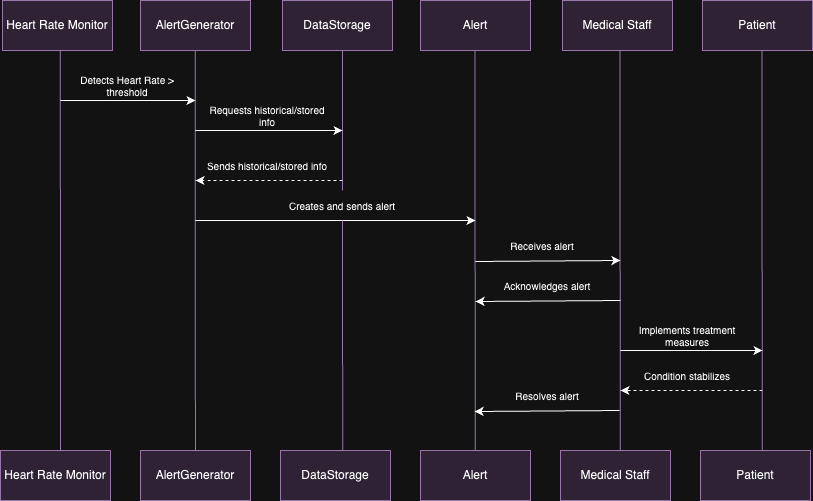

The diagram above was exported from draw.io. Its source (the exported page's mxGraphModel, read from the mxfile embedded in the PNG):
<mxGraphModel dx="1057" dy="1003" grid="1" gridSize="10" guides="1" tooltips="1" connect="1" arrows="1" fold="1" page="1" pageScale="1" pageWidth="827" pageHeight="1169" math="0" shadow="0">
  <root>
    <mxCell id="0" />
    <mxCell id="1" parent="0" />
    <mxCell id="HJ-7r40l7u2T1mGY8m52-6" value="Heart Rate Monitor" style="html=1;whiteSpace=wrap;fillColor=#e1d5e7;strokeColor=#9673a6;" vertex="1" parent="1">
      <mxGeometry x="10" y="10" width="110" height="50" as="geometry" />
    </mxCell>
    <mxCell id="HJ-7r40l7u2T1mGY8m52-7" value="AlertGenerator" style="html=1;whiteSpace=wrap;fillColor=#e1d5e7;strokeColor=#9673a6;" vertex="1" parent="1">
      <mxGeometry x="148" y="10" width="110" height="50" as="geometry" />
    </mxCell>
    <mxCell id="HJ-7r40l7u2T1mGY8m52-8" value="DataStorage" style="html=1;whiteSpace=wrap;fillColor=#e1d5e7;strokeColor=#9673a6;" vertex="1" parent="1">
      <mxGeometry x="290" y="10" width="110" height="50" as="geometry" />
    </mxCell>
    <mxCell id="HJ-7r40l7u2T1mGY8m52-9" value="Alert" style="html=1;whiteSpace=wrap;fillColor=#e1d5e7;strokeColor=#9673a6;" vertex="1" parent="1">
      <mxGeometry x="428" y="10" width="110" height="50" as="geometry" />
    </mxCell>
    <mxCell id="HJ-7r40l7u2T1mGY8m52-10" value="Medical Staff" style="html=1;whiteSpace=wrap;fillColor=#e1d5e7;strokeColor=#9673a6;" vertex="1" parent="1">
      <mxGeometry x="570" y="10" width="110" height="50" as="geometry" />
    </mxCell>
    <mxCell id="HJ-7r40l7u2T1mGY8m52-11" value="Patient" style="html=1;whiteSpace=wrap;fillColor=#e1d5e7;strokeColor=#9673a6;" vertex="1" parent="1">
      <mxGeometry x="710" y="10" width="110" height="50" as="geometry" />
    </mxCell>
    <mxCell id="HJ-7r40l7u2T1mGY8m52-14" value="Heart Rate Monitor" style="html=1;whiteSpace=wrap;fillColor=#e1d5e7;strokeColor=#9673a6;" vertex="1" parent="1">
      <mxGeometry x="8" y="460" width="110" height="50" as="geometry" />
    </mxCell>
    <mxCell id="HJ-7r40l7u2T1mGY8m52-15" value="AlertGenerator" style="html=1;whiteSpace=wrap;fillColor=#e1d5e7;strokeColor=#9673a6;" vertex="1" parent="1">
      <mxGeometry x="148" y="460" width="110" height="50" as="geometry" />
    </mxCell>
    <mxCell id="HJ-7r40l7u2T1mGY8m52-16" value="DataStorage" style="html=1;whiteSpace=wrap;fillColor=#e1d5e7;strokeColor=#9673a6;" vertex="1" parent="1">
      <mxGeometry x="288" y="460" width="110" height="50" as="geometry" />
    </mxCell>
    <mxCell id="HJ-7r40l7u2T1mGY8m52-17" value="Alert" style="html=1;whiteSpace=wrap;fillColor=#e1d5e7;strokeColor=#9673a6;" vertex="1" parent="1">
      <mxGeometry x="428" y="460" width="110" height="50" as="geometry" />
    </mxCell>
    <mxCell id="HJ-7r40l7u2T1mGY8m52-18" value="Medical Staff" style="html=1;whiteSpace=wrap;fillColor=#e1d5e7;strokeColor=#9673a6;" vertex="1" parent="1">
      <mxGeometry x="568" y="460" width="110" height="50" as="geometry" />
    </mxCell>
    <mxCell id="HJ-7r40l7u2T1mGY8m52-19" value="Patient" style="html=1;whiteSpace=wrap;fillColor=#e1d5e7;strokeColor=#9673a6;" vertex="1" parent="1">
      <mxGeometry x="708" y="460" width="110" height="50" as="geometry" />
    </mxCell>
    <mxCell id="HJ-7r40l7u2T1mGY8m52-20" value="" style="endArrow=none;html=1;rounded=0;fillColor=#e1d5e7;strokeColor=#9673a6;" edge="1" parent="1">
      <mxGeometry width="50" height="50" relative="1" as="geometry">
        <mxPoint x="68" y="460" as="sourcePoint" />
        <mxPoint x="67.81" y="60" as="targetPoint" />
      </mxGeometry>
    </mxCell>
    <mxCell id="HJ-7r40l7u2T1mGY8m52-21" value="" style="endArrow=none;html=1;rounded=0;fillColor=#e1d5e7;strokeColor=#9673a6;" edge="1" parent="1">
      <mxGeometry width="50" height="50" relative="1" as="geometry">
        <mxPoint x="202.89999999999998" y="460" as="sourcePoint" />
        <mxPoint x="202.70999999999998" y="60" as="targetPoint" />
      </mxGeometry>
    </mxCell>
    <mxCell id="HJ-7r40l7u2T1mGY8m52-22" value="" style="endArrow=none;html=1;rounded=0;fillColor=#e1d5e7;strokeColor=#9673a6;" edge="1" parent="1" source="HJ-7r40l7u2T1mGY8m52-41">
      <mxGeometry width="50" height="50" relative="1" as="geometry">
        <mxPoint x="350.18999999999994" y="460" as="sourcePoint" />
        <mxPoint x="349.99999999999994" y="60" as="targetPoint" />
      </mxGeometry>
    </mxCell>
    <mxCell id="HJ-7r40l7u2T1mGY8m52-23" value="" style="endArrow=none;html=1;rounded=0;fillColor=#e1d5e7;strokeColor=#9673a6;" edge="1" parent="1">
      <mxGeometry width="50" height="50" relative="1" as="geometry">
        <mxPoint x="482.71" y="460" as="sourcePoint" />
        <mxPoint x="482.52" y="60" as="targetPoint" />
      </mxGeometry>
    </mxCell>
    <mxCell id="HJ-7r40l7u2T1mGY8m52-24" value="" style="endArrow=none;html=1;rounded=0;fillColor=#e1d5e7;strokeColor=#9673a6;" edge="1" parent="1">
      <mxGeometry width="50" height="50" relative="1" as="geometry">
        <mxPoint x="627.71" y="460" as="sourcePoint" />
        <mxPoint x="627.52" y="60" as="targetPoint" />
      </mxGeometry>
    </mxCell>
    <mxCell id="HJ-7r40l7u2T1mGY8m52-25" value="" style="endArrow=classic;html=1;rounded=0;strokeWidth=1;endSize=6;startSize=6;sourcePerimeterSpacing=0;targetPerimeterSpacing=0;curved=0;" edge="1" parent="1">
      <mxGeometry width="50" height="50" relative="1" as="geometry">
        <mxPoint x="68" y="110" as="sourcePoint" />
        <mxPoint x="203" y="110" as="targetPoint" />
      </mxGeometry>
    </mxCell>
    <mxCell id="HJ-7r40l7u2T1mGY8m52-26" value="" style="endArrow=classic;html=1;rounded=0;strokeWidth=1;endSize=6;startSize=6;sourcePerimeterSpacing=0;targetPerimeterSpacing=0;curved=0;" edge="1" parent="1">
      <mxGeometry width="50" height="50" relative="1" as="geometry">
        <mxPoint x="203" y="140" as="sourcePoint" />
        <mxPoint x="350" y="140" as="targetPoint" />
      </mxGeometry>
    </mxCell>
    <mxCell id="HJ-7r40l7u2T1mGY8m52-27" value="" style="endArrow=classic;html=1;rounded=0;strokeWidth=1;endSize=6;startSize=6;sourcePerimeterSpacing=0;targetPerimeterSpacing=0;curved=0;" edge="1" parent="1">
      <mxGeometry width="50" height="50" relative="1" as="geometry">
        <mxPoint x="203" y="230" as="sourcePoint" />
        <mxPoint x="483" y="230" as="targetPoint" />
      </mxGeometry>
    </mxCell>
    <mxCell id="HJ-7r40l7u2T1mGY8m52-28" value="" style="endArrow=classic;html=1;rounded=0;strokeWidth=1;endSize=6;startSize=6;sourcePerimeterSpacing=0;targetPerimeterSpacing=0;curved=0;" edge="1" parent="1">
      <mxGeometry width="50" height="50" relative="1" as="geometry">
        <mxPoint x="483" y="271" as="sourcePoint" />
        <mxPoint x="628" y="270" as="targetPoint" />
      </mxGeometry>
    </mxCell>
    <mxCell id="HJ-7r40l7u2T1mGY8m52-29" value="" style="endArrow=none;html=1;rounded=0;fillColor=#e1d5e7;strokeColor=#9673a6;" edge="1" parent="1">
      <mxGeometry width="50" height="50" relative="1" as="geometry">
        <mxPoint x="769.71" y="460" as="sourcePoint" />
        <mxPoint x="769.52" y="60" as="targetPoint" />
      </mxGeometry>
    </mxCell>
    <mxCell id="HJ-7r40l7u2T1mGY8m52-30" value="" style="endArrow=classic;html=1;rounded=0;strokeWidth=1;endSize=6;startSize=6;sourcePerimeterSpacing=0;targetPerimeterSpacing=0;curved=0;" edge="1" parent="1">
      <mxGeometry width="50" height="50" relative="1" as="geometry">
        <mxPoint x="628" y="360" as="sourcePoint" />
        <mxPoint x="770" y="360" as="targetPoint" />
      </mxGeometry>
    </mxCell>
    <mxCell id="HJ-7r40l7u2T1mGY8m52-33" value="" style="endArrow=classic;html=1;rounded=0;strokeWidth=1;endSize=6;startSize=6;sourcePerimeterSpacing=0;targetPerimeterSpacing=0;curved=0;dashed=1;" edge="1" parent="1">
      <mxGeometry width="50" height="50" relative="1" as="geometry">
        <mxPoint x="350" y="190" as="sourcePoint" />
        <mxPoint x="203" y="190" as="targetPoint" />
      </mxGeometry>
    </mxCell>
    <mxCell id="HJ-7r40l7u2T1mGY8m52-34" value="" style="endArrow=classic;html=1;rounded=0;strokeWidth=1;endSize=6;startSize=6;sourcePerimeterSpacing=0;targetPerimeterSpacing=0;curved=0;" edge="1" parent="1">
      <mxGeometry width="50" height="50" relative="1" as="geometry">
        <mxPoint x="628" y="310" as="sourcePoint" />
        <mxPoint x="483" y="311" as="targetPoint" />
      </mxGeometry>
    </mxCell>
    <mxCell id="HJ-7r40l7u2T1mGY8m52-35" value="" style="endArrow=classic;html=1;rounded=0;strokeWidth=1;endSize=6;startSize=6;sourcePerimeterSpacing=0;targetPerimeterSpacing=0;curved=0;" edge="1" parent="1">
      <mxGeometry width="50" height="50" relative="1" as="geometry">
        <mxPoint x="627" y="420" as="sourcePoint" />
        <mxPoint x="482" y="421" as="targetPoint" />
      </mxGeometry>
    </mxCell>
    <mxCell id="HJ-7r40l7u2T1mGY8m52-36" value="" style="endArrow=classic;html=1;rounded=0;strokeWidth=1;endSize=6;startSize=6;sourcePerimeterSpacing=0;targetPerimeterSpacing=0;curved=0;dashed=1;" edge="1" parent="1">
      <mxGeometry width="50" height="50" relative="1" as="geometry">
        <mxPoint x="770" y="400" as="sourcePoint" />
        <mxPoint x="628" y="400" as="targetPoint" />
      </mxGeometry>
    </mxCell>
    <mxCell id="HJ-7r40l7u2T1mGY8m52-38" value="Detects Heart Rate &amp;gt; threshold" style="text;html=1;align=center;verticalAlign=middle;whiteSpace=wrap;rounded=0;fontSize=10;" vertex="1" parent="1">
      <mxGeometry x="70" y="80" width="130" height="30" as="geometry" />
    </mxCell>
    <mxCell id="HJ-7r40l7u2T1mGY8m52-39" value="Requests historical/stored info&lt;span style=&quot;color: rgba(0, 0, 0, 0); font-family: monospace; font-size: 0px; text-align: start; text-wrap: nowrap;&quot;&gt;%3CmxGraphModel%3E%3Croot%3E%3CmxCell%20id%3D%220%22%2F%3E%3CmxCell%20id%3D%221%22%20parent%3D%220%22%2F%3E%3CmxCell%20id%3D%222%22%20value%3D%22Detects%20Heart%20Rate%20%26amp%3Bgt%3B%20threshold%22%20style%3D%22text%3Bhtml%3D1%3Balign%3Dcenter%3BverticalAlign%3Dmiddle%3BwhiteSpace%3Dwrap%3Brounded%3D0%3BfontSize%3D10%3B%22%20vertex%3D%221%22%20parent%3D%221%22%3E%3CmxGeometry%20x%3D%2270%22%20y%3D%2280%22%20width%3D%22130%22%20height%3D%2230%22%20as%3D%22geometry%22%2F%3E%3C%2FmxCell%3E%3C%2Froot%3E%3C%2FmxGraphModel%3E&lt;/span&gt;" style="text;html=1;align=center;verticalAlign=middle;whiteSpace=wrap;rounded=0;fontSize=10;" vertex="1" parent="1">
      <mxGeometry x="210" y="110" width="130" height="30" as="geometry" />
    </mxCell>
    <mxCell id="HJ-7r40l7u2T1mGY8m52-40" value="Sends historical/stored info" style="text;html=1;align=center;verticalAlign=middle;whiteSpace=wrap;rounded=0;fontSize=10;" vertex="1" parent="1">
      <mxGeometry x="210" y="160" width="130" height="30" as="geometry" />
    </mxCell>
    <mxCell id="HJ-7r40l7u2T1mGY8m52-43" value="" style="endArrow=none;html=1;rounded=0;fillColor=#e1d5e7;strokeColor=#9673a6;" edge="1" parent="1" target="HJ-7r40l7u2T1mGY8m52-41">
      <mxGeometry width="50" height="50" relative="1" as="geometry">
        <mxPoint x="350.18999999999994" y="460" as="sourcePoint" />
        <mxPoint x="349.99999999999994" y="60" as="targetPoint" />
      </mxGeometry>
    </mxCell>
    <mxCell id="HJ-7r40l7u2T1mGY8m52-41" value="Creates and sends alert" style="text;html=1;align=center;verticalAlign=middle;whiteSpace=wrap;rounded=0;fontSize=10;" vertex="1" parent="1">
      <mxGeometry x="215" y="200" width="270" height="30" as="geometry" />
    </mxCell>
    <mxCell id="HJ-7r40l7u2T1mGY8m52-45" value="Receives alert&lt;span style=&quot;color: rgba(0, 0, 0, 0); font-family: monospace; font-size: 0px; text-align: start; text-wrap: nowrap;&quot;&gt;%3CmxGraphModel%3E%3Croot%3E%3CmxCell%20id%3D%220%22%2F%3E%3CmxCell%20id%3D%221%22%20parent%3D%220%22%2F%3E%3CmxCell%20id%3D%222%22%20value%3D%22Sends%20historical%2Fstored%20info%22%20style%3D%22text%3Bhtml%3D1%3Balign%3Dcenter%3BverticalAlign%3Dmiddle%3BwhiteSpace%3Dwrap%3Brounded%3D0%3BfontSize%3D10%3B%22%20vertex%3D%221%22%20parent%3D%221%22%3E%3CmxGeometry%20x%3D%22210%22%20y%3D%22160%22%20width%3D%22130%22%20height%3D%2230%22%20as%3D%22geometry%22%2F%3E%3C%2FmxCell%3E%3C%2Froot%3E%3C%2FmxGraphModel%3E&lt;/span&gt;" style="text;html=1;align=center;verticalAlign=middle;whiteSpace=wrap;rounded=0;fontSize=10;" vertex="1" parent="1">
      <mxGeometry x="485" y="240" width="130" height="30" as="geometry" />
    </mxCell>
    <mxCell id="HJ-7r40l7u2T1mGY8m52-46" value="Acknowledges alert" style="text;html=1;align=center;verticalAlign=middle;whiteSpace=wrap;rounded=0;fontSize=10;" vertex="1" parent="1">
      <mxGeometry x="490" y="280" width="130" height="30" as="geometry" />
    </mxCell>
    <mxCell id="HJ-7r40l7u2T1mGY8m52-47" value="Resolves alert" style="text;html=1;align=center;verticalAlign=middle;whiteSpace=wrap;rounded=0;fontSize=10;" vertex="1" parent="1">
      <mxGeometry x="490" y="390" width="130" height="30" as="geometry" />
    </mxCell>
    <mxCell id="HJ-7r40l7u2T1mGY8m52-48" value="Implements treatment measures" style="text;html=1;align=center;verticalAlign=middle;whiteSpace=wrap;rounded=0;fontSize=10;" vertex="1" parent="1">
      <mxGeometry x="630" y="330" width="130" height="30" as="geometry" />
    </mxCell>
    <mxCell id="HJ-7r40l7u2T1mGY8m52-49" value="Condition stabilizes" style="text;html=1;align=center;verticalAlign=middle;whiteSpace=wrap;rounded=0;fontSize=10;" vertex="1" parent="1">
      <mxGeometry x="630" y="370" width="130" height="30" as="geometry" />
    </mxCell>
  </root>
</mxGraphModel>